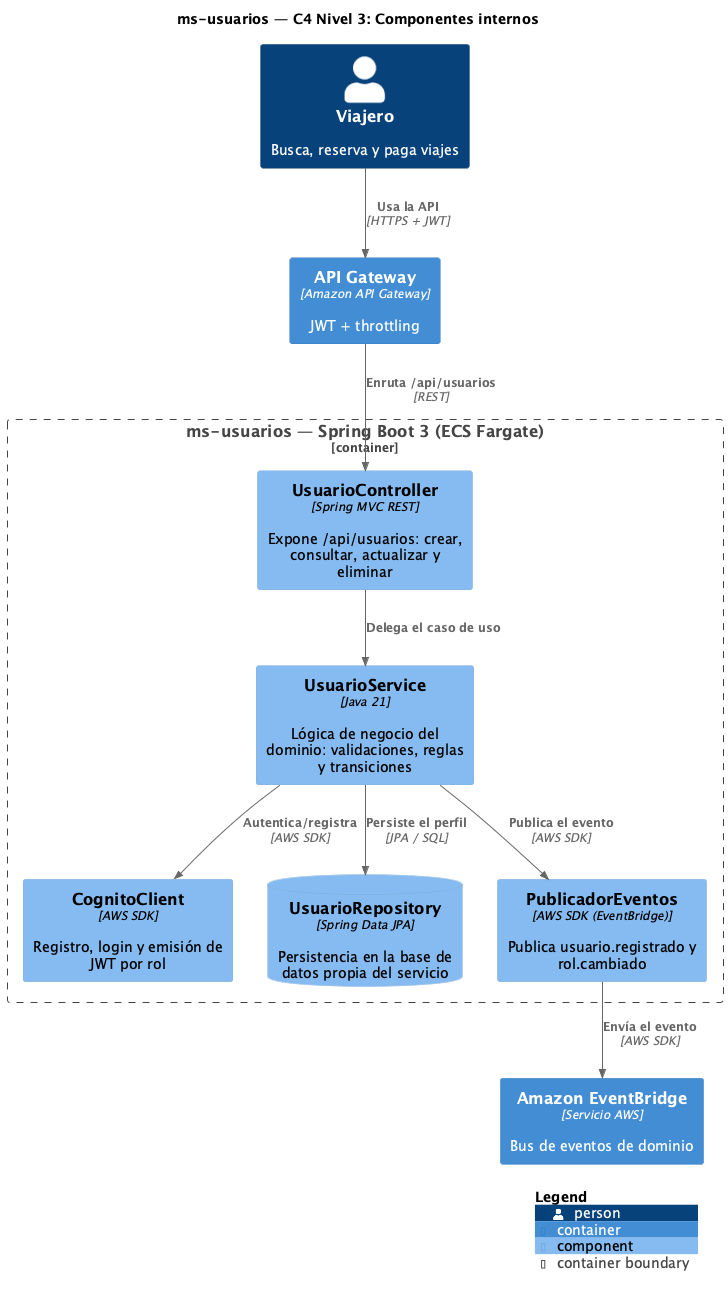

The diagram above was rendered by PlantUML. Its source (embedded in the PNG):
@startuml C4-3-Componentes
!include <C4/C4_Component>

title ms-usuarios — C4 Nivel 3: Componentes internos

LAYOUT_WITH_LEGEND()

Person(actor, "Viajero", "Busca, reserva y paga viajes")
Container_Boundary(ms, "ms-usuarios — Spring Boot 3 (ECS Fargate)") {

  Component(rest, "UsuarioController", "Spring MVC REST", "Expone /api/usuarios: crear, consultar, actualizar y eliminar")
  Component(svc, "UsuarioService", "Java 21", "Lógica de negocio del dominio: validaciones, reglas y transiciones")
  Component(cognito, "CognitoClient", "AWS SDK", "Registro, login y emisión de JWT por rol")
  ComponentDb(repo, "UsuarioRepository", "Spring Data JPA", "Persistencia en la base de datos propia del servicio")
  Component(pub, "PublicadorEventos", "AWS SDK (EventBridge)", "Publica usuario.registrado y rol.cambiado")
}

Container(apigw, "API Gateway", "Amazon API Gateway", "JWT + throttling")
Container(ev, "Amazon EventBridge", "Servicio AWS", "Bus de eventos de dominio")

Rel(actor, apigw, "Usa la API", "HTTPS + JWT")
Rel(apigw, rest, "Enruta /api/usuarios", "REST")
Rel(rest, svc, "Delega el caso de uso")
Rel(svc, cognito, "Autentica/registra", "AWS SDK")
Rel(svc, repo, "Persiste el perfil", "JPA / SQL")
Rel(svc, pub, "Publica el evento", "AWS SDK")
Rel(pub, ev, "Envía el evento", "AWS SDK")

SHOW_LEGEND()
@enduml